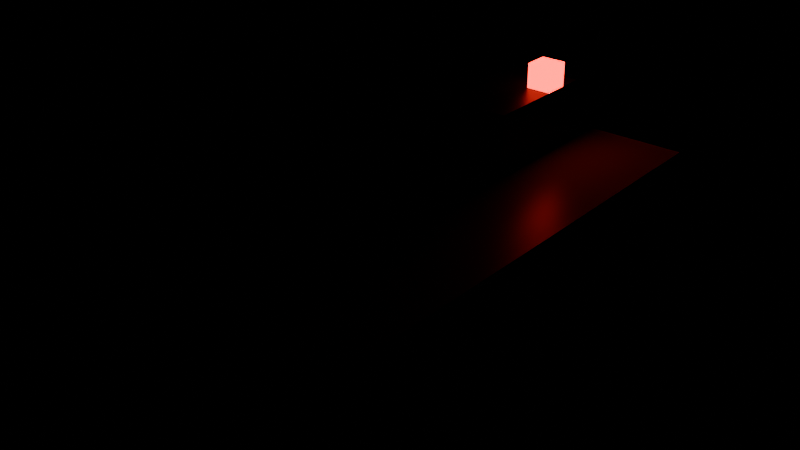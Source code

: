 # Source: C4.blend  (saved by Blender 5.3.31; exported with 4.5.12 LTS)
import bpy
from mathutils import Matrix  # noqa: F401  (used for matrix-valued properties, if any)

bpy.ops.wm.read_factory_settings(use_empty=True)
scene = bpy.context.scene
scene.name = 'Scene'

# ---- collections
col_c4 = bpy.data.collections.new('C4'); scene.collection.children.link(col_c4)

# ---- materials (node trees are filled in below, after node groups)
mat_smoothplastic_0 = bpy.data.materials.new('SmoothPlastic_0')
mat_metal_1 = bpy.data.materials.new('Metal_1')
mat_neon_2 = bpy.data.materials.new('Neon_2')

# ---- material node trees
mat_smoothplastic_0.use_nodes = True; mat_smoothplastic_0.node_tree.nodes.clear()
_N = mat_smoothplastic_0.node_tree.nodes; _L = mat_smoothplastic_0.node_tree.links
n0 = _N.new('ShaderNodeBsdfPrincipled'); n0.name = 'Principled BSDF'; n0.location = (-200, 100)
n0.inputs[0].default_value = (0.5776, 0.552, 0.402, 1.0)
n0.inputs[2].default_value = 0.35
n0.inputs[10].default_value = 0.005
n1 = _N.new('ShaderNodeOutputMaterial'); n1.name = 'Material Output'; n1.location = (200, 100)
_L.new(n0.outputs[0], n1.inputs[0])
n1.is_active_output = True
mat_metal_1.use_nodes = True; mat_metal_1.node_tree.nodes.clear()
_N = mat_metal_1.node_tree.nodes; _L = mat_metal_1.node_tree.links
n0 = _N.new('ShaderNodeBsdfPrincipled'); n0.name = 'Principled BSDF'; n0.location = (-200, 100)
n0.inputs[0].default_value = (0.01764, 0.0185, 0.02029, 1.0)
n0.inputs[1].default_value = 0.55
n0.inputs[2].default_value = 0.42
n0.inputs[10].default_value = 0.005
n1 = _N.new('ShaderNodeOutputMaterial'); n1.name = 'Material Output'; n1.location = (200, 100)
_L.new(n0.outputs[0], n1.inputs[0])
n1.is_active_output = True
mat_neon_2.use_nodes = True; mat_neon_2.node_tree.nodes.clear()
_N = mat_neon_2.node_tree.nodes; _L = mat_neon_2.node_tree.links
n0 = _N.new('ShaderNodeBsdfPrincipled'); n0.name = 'Principled BSDF'; n0.location = (-200, 100)
n0.inputs[0].default_value = (1.0, 0.02122, 0.01298, 1.0)
n0.inputs[10].default_value = 0.005
n0.inputs[27].default_value = (1.0, 0.02122, 0.01298, 1.0)
n0.inputs[28].default_value = 6.0
n1 = _N.new('ShaderNodeOutputMaterial'); n1.name = 'Material Output'; n1.location = (200, 100)
_L.new(n0.outputs[0], n1.inputs[0])
n1.is_active_output = True

# ---- meshes
me_block_1 = bpy.data.meshes.new('Block_1')
me_block_1.from_pydata([(-0.06, -0.1, -0.03), (-0.06, -0.1, 0.03), (-0.06, 0.1, -0.03), (-0.06, 0.1, 0.03), (0.06, -0.1, -0.03), (0.06, -0.1, 0.03), (0.06, 0.1, -0.03), (0.06, 0.1, 0.03)], [], [(0, 1, 3, 2), (2, 3, 7, 6), (6, 7, 5, 4), (4, 5, 1, 0), (2, 6, 4, 0), (7, 3, 1, 5)])
me_block_1.materials.append(mat_smoothplastic_0)
me_block_1.update()
me_detonator_2 = bpy.data.meshes.new('Detonator_2')
me_detonator_2.from_pydata([(-0.02, -0.025, -0.015), (-0.02, -0.025, 0.015), (-0.02, 0.025, -0.015), (-0.02, 0.025, 0.015), (0.02, -0.025, -0.015), (0.02, -0.025, 0.015), (0.02, 0.025, -0.015), (0.02, 0.025, 0.015)], [], [(0, 1, 3, 2), (2, 3, 7, 6), (6, 7, 5, 4), (4, 5, 1, 0), (2, 6, 4, 0), (7, 3, 1, 5)])
me_detonator_2.materials.append(mat_metal_1)
me_detonator_2.update()
me_light_3 = bpy.data.meshes.new('Light_3')
me_light_3.from_pydata([(-0.005, -0.005, -0.005), (-0.005, -0.005, 0.005), (-0.005, 0.005, -0.005), (-0.005, 0.005, 0.005), (0.005, -0.005, -0.005), (0.005, -0.005, 0.005), (0.005, 0.005, -0.005), (0.005, 0.005, 0.005)], [], [(0, 1, 3, 2), (2, 3, 7, 6), (6, 7, 5, 4), (4, 5, 1, 0), (2, 6, 4, 0), (7, 3, 1, 5)])
me_light_3.materials.append(mat_neon_2)
me_light_3.update()

# ---- objects
ob_block = bpy.data.objects.new('Block', me_block_1)
ob_detonator = bpy.data.objects.new('Detonator', me_detonator_2)
ob_light = bpy.data.objects.new('Light', me_light_3)
ob_a_grip = bpy.data.objects.new('A_Grip', None)

# ---- transforms, parenting, visibility, modifiers, constraints
ob_block.location = (0.0, 0.0, 0.03)
ob_detonator.location = (0.0, 0.06, 0.07)
ob_light.location = (0.015, 0.07, 0.09)
ob_a_grip.location = (0.0, 0.0, 0.0)
ob_a_grip.empty_display_type = 'SINGLE_ARROW'
ob_a_grip.empty_display_size = 0.3

# ---- collection membership
col_c4.objects.link(ob_block)
col_c4.objects.link(ob_detonator)
col_c4.objects.link(ob_light)
col_c4.objects.link(ob_a_grip)

# ---- scene / render settings (as saved in the file)
scene.frame_start = 1; scene.frame_end = 250; scene.frame_set(1)
scene.render.engine = 'BLENDER_EEVEE_NEXT'
scene.render.bake_bias = 0.0
scene.render.bake_samples = 0
scene.render.compositor_device = 'GPU'
scene.eevee.use_volume_custom_range = False
scene.eevee.fast_gi_thickness_near = 0.1
scene.eevee.fast_gi_thickness_far = 0.0
scene.eevee.ray_tracing_options.screen_trace_thickness = 0.1
bpy.context.view_layer.update()

# ---- added for rendering (the .blend has no active camera): camera
cam_auto = bpy.data.cameras.new('AutoCamera')
cam_auto.lens = 50.0
cam_auto.sensor_width = 36.0
cam_auto.clip_end = 1000.0
ob_auto_camera = bpy.data.objects.new('AutoCamera', cam_auto)
scene.collection.objects.link(ob_auto_camera)
ob_auto_camera.location = (0.233012, -0.279614, 0.233909)
ob_auto_camera.rotation_euler = (1.09748, -7.21219e-08, 0.694738)
scene.camera = ob_auto_camera
bpy.context.view_layer.update()

